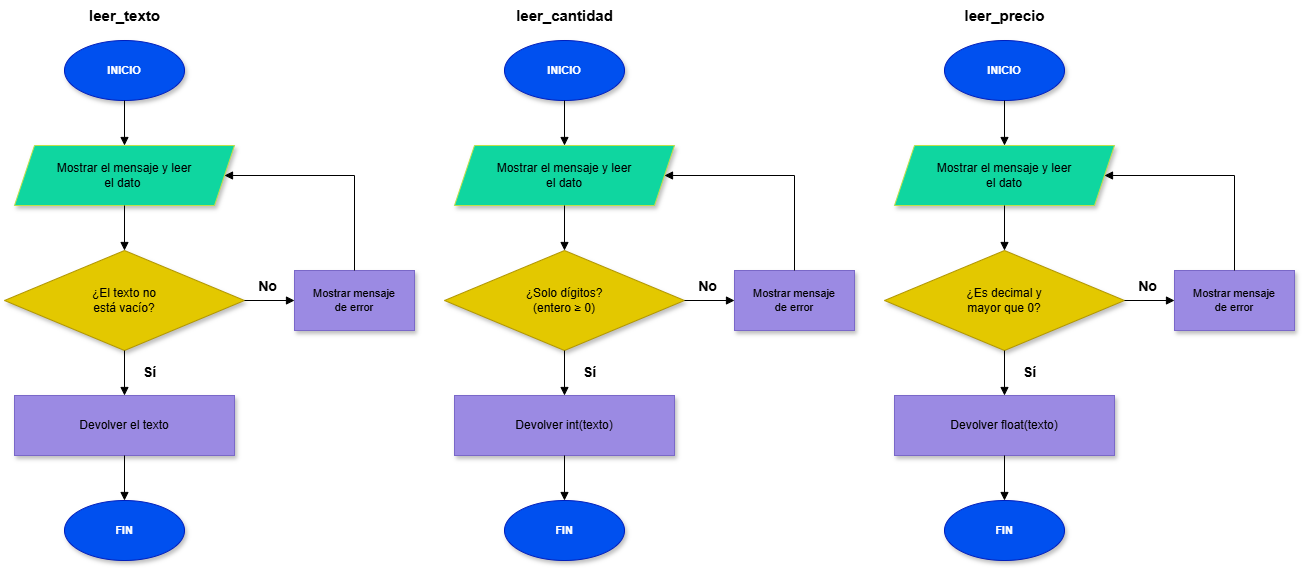

The diagram above was exported from draw.io. Its source (the exported page's mxGraphModel, read from the mxfile embedded in the PNG):
<mxGraphModel dx="1719" dy="974" grid="1" gridSize="10" guides="1" tooltips="1" connect="1" arrows="1" fold="1" page="1" pageScale="1" pageWidth="1100" pageHeight="1700" math="0" shadow="0">
  <root>
    <mxCell id="0" />
    <mxCell id="1" parent="0" />
    <mxCell id="n_t0" parent="1" style="text;html=1;align=center;verticalAlign=middle;fontStyle=1;fontSize=15;" value="leer_texto" vertex="1">
      <mxGeometry height="30" width="220" x="20" as="geometry" />
    </mxCell>
    <mxCell id="n_i0" parent="1" style="ellipse;whiteSpace=wrap;html=1;fillColor=#0050ef;fontColor=#ffffff;strokeColor=#001DBC;fontStyle=1;fontSize=11;shadow=1;" value="INICIO" vertex="1">
      <mxGeometry height="60" width="120" x="70" y="40" as="geometry" />
    </mxCell>
    <mxCell id="n_e0" parent="1" style="shape=parallelogram;perimeter=parallelogramPerimeter;whiteSpace=wrap;html=1;fixedSize=1;size=20;fillColor=#0FD6A0;strokeColor=#BDE04A;fontSize=12;shadow=1;" value="Mostrar el mensaje y leer&lt;br&gt;el dato&amp;nbsp;" vertex="1">
      <mxGeometry height="60" width="220" x="20" y="145" as="geometry" />
    </mxCell>
    <mxCell id="n_d0" parent="1" style="rhombus;whiteSpace=wrap;html=1;fillColor=#e3c800;fontColor=#000000;strokeColor=#B09500;fontSize=12;shadow=1;" value="¿El texto no&lt;br&gt;está vacío?" vertex="1">
      <mxGeometry height="100" width="240" x="10" y="250" as="geometry" />
    </mxCell>
    <mxCell id="n_p0" parent="1" style="rounded=0;whiteSpace=wrap;html=1;fillColor=#9B8AE3;strokeColor=#7A68C8;fontSize=12;shadow=1;" value="Devolver el texto" vertex="1">
      <mxGeometry height="60" width="220" x="20" y="395" as="geometry" />
    </mxCell>
    <mxCell id="n_f0" parent="1" style="ellipse;whiteSpace=wrap;html=1;fillColor=#0050ef;fontColor=#ffffff;strokeColor=#001DBC;fontStyle=1;fontSize=11;shadow=1;" value="FIN" vertex="1">
      <mxGeometry height="60" width="120" x="70" y="500" as="geometry" />
    </mxCell>
    <mxCell id="n_x0" parent="1" style="rounded=0;whiteSpace=wrap;html=1;fillColor=#9B8AE3;strokeColor=#7A68C8;fontSize=11;shadow=1;" value="Mostrar mensaje&lt;br&gt;de error" vertex="1">
      <mxGeometry height="60" width="120" x="300" y="270" as="geometry" />
    </mxCell>
    <mxCell id="n_t1" parent="1" style="text;html=1;align=center;verticalAlign=middle;fontStyle=1;fontSize=15;" value="leer_cantidad" vertex="1">
      <mxGeometry height="30" width="220" x="460" as="geometry" />
    </mxCell>
    <mxCell id="n_i1" parent="1" style="ellipse;whiteSpace=wrap;html=1;fillColor=#0050ef;fontColor=#ffffff;strokeColor=#001DBC;fontStyle=1;fontSize=11;shadow=1;" value="INICIO" vertex="1">
      <mxGeometry height="60" width="120" x="510" y="40" as="geometry" />
    </mxCell>
    <mxCell id="n_e1" parent="1" style="shape=parallelogram;perimeter=parallelogramPerimeter;whiteSpace=wrap;html=1;fixedSize=1;size=20;fillColor=#0FD6A0;strokeColor=#BDE04A;fontSize=12;shadow=1;" value="Mostrar el mensaje y leer&lt;br&gt;el dato" vertex="1">
      <mxGeometry height="60" width="220" x="460" y="145" as="geometry" />
    </mxCell>
    <mxCell id="n_d1" parent="1" style="rhombus;whiteSpace=wrap;html=1;fillColor=#e3c800;fontColor=#000000;strokeColor=#B09500;fontSize=12;shadow=1;" value="¿Solo dígitos?&lt;br&gt;(entero ≥ 0)" vertex="1">
      <mxGeometry height="100" width="240" x="450" y="250" as="geometry" />
    </mxCell>
    <mxCell id="n_p1" parent="1" style="rounded=0;whiteSpace=wrap;html=1;fillColor=#9B8AE3;strokeColor=#7A68C8;fontSize=12;shadow=1;" value="Devolver int(texto)" vertex="1">
      <mxGeometry height="60" width="220" x="460" y="395" as="geometry" />
    </mxCell>
    <mxCell id="n_f1" parent="1" style="ellipse;whiteSpace=wrap;html=1;fillColor=#0050ef;fontColor=#ffffff;strokeColor=#001DBC;fontStyle=1;fontSize=11;shadow=1;" value="FIN" vertex="1">
      <mxGeometry height="60" width="120" x="510" y="500" as="geometry" />
    </mxCell>
    <mxCell id="n_x1" parent="1" style="rounded=0;whiteSpace=wrap;html=1;fillColor=#9B8AE3;strokeColor=#7A68C8;fontSize=11;shadow=1;" value="Mostrar mensaje&lt;br&gt;de error" vertex="1">
      <mxGeometry height="60" width="120" x="740" y="270" as="geometry" />
    </mxCell>
    <mxCell id="n_t2" parent="1" style="text;html=1;align=center;verticalAlign=middle;fontStyle=1;fontSize=15;" value="leer_precio" vertex="1">
      <mxGeometry height="30" width="220" x="900" as="geometry" />
    </mxCell>
    <mxCell id="n_i2" parent="1" style="ellipse;whiteSpace=wrap;html=1;fillColor=#0050ef;fontColor=#ffffff;strokeColor=#001DBC;fontStyle=1;fontSize=11;shadow=1;" value="INICIO" vertex="1">
      <mxGeometry height="60" width="120" x="950" y="40" as="geometry" />
    </mxCell>
    <mxCell id="n_e2" parent="1" style="shape=parallelogram;perimeter=parallelogramPerimeter;whiteSpace=wrap;html=1;fixedSize=1;size=20;fillColor=#0FD6A0;strokeColor=#BDE04A;fontSize=12;shadow=1;" value="Mostrar el mensaje y leer&lt;br&gt;el dato" vertex="1">
      <mxGeometry height="60" width="220" x="900" y="145" as="geometry" />
    </mxCell>
    <mxCell id="n_d2" parent="1" style="rhombus;whiteSpace=wrap;html=1;fillColor=#e3c800;fontColor=#000000;strokeColor=#B09500;fontSize=12;shadow=1;" value="¿Es decimal y&lt;br&gt;mayor que 0?" vertex="1">
      <mxGeometry height="100" width="240" x="890" y="250" as="geometry" />
    </mxCell>
    <mxCell id="n_p2" parent="1" style="rounded=0;whiteSpace=wrap;html=1;fillColor=#9B8AE3;strokeColor=#7A68C8;fontSize=12;shadow=1;" value="Devolver float(texto)" vertex="1">
      <mxGeometry height="60" width="220" x="900" y="395" as="geometry" />
    </mxCell>
    <mxCell id="n_f2" parent="1" style="ellipse;whiteSpace=wrap;html=1;fillColor=#0050ef;fontColor=#ffffff;strokeColor=#001DBC;fontStyle=1;fontSize=11;shadow=1;" value="FIN" vertex="1">
      <mxGeometry height="60" width="120" x="950" y="500" as="geometry" />
    </mxCell>
    <mxCell id="n_x2" parent="1" style="rounded=0;whiteSpace=wrap;html=1;fillColor=#9B8AE3;strokeColor=#7A68C8;fontSize=11;shadow=1;" value="Mostrar mensaje&lt;br&gt;de error" vertex="1">
      <mxGeometry height="60" width="120" x="1180" y="270" as="geometry" />
    </mxCell>
    <mxCell id="e_0" edge="1" parent="1" source="n_i0" style="edgeStyle=orthogonalEdgeStyle;rounded=0;orthogonalLoop=1;jettySize=auto;html=1;endArrow=block;endFill=1;exitX=0.5;exitY=1;exitDx=0;exitDy=0;entryX=0.5;entryY=0;entryDx=0;entryDy=0;" target="n_e0">
      <mxGeometry relative="1" as="geometry" />
    </mxCell>
    <mxCell id="e_1" edge="1" parent="1" source="n_e0" style="edgeStyle=orthogonalEdgeStyle;rounded=0;orthogonalLoop=1;jettySize=auto;html=1;endArrow=block;endFill=1;exitX=0.5;exitY=1;exitDx=0;exitDy=0;entryX=0.5;entryY=0;entryDx=0;entryDy=0;" target="n_d0">
      <mxGeometry relative="1" as="geometry" />
    </mxCell>
    <mxCell id="e_2" edge="1" parent="1" source="n_d0" style="edgeStyle=orthogonalEdgeStyle;rounded=0;orthogonalLoop=1;jettySize=auto;html=1;endArrow=block;endFill=1;exitX=0.5;exitY=1;exitDx=0;exitDy=0;entryX=0.5;entryY=0;entryDx=0;entryDy=0;" target="n_p0">
      <mxGeometry relative="1" as="geometry" />
    </mxCell>
    <mxCell id="e_3" edge="1" parent="1" source="n_p0" style="edgeStyle=orthogonalEdgeStyle;rounded=0;orthogonalLoop=1;jettySize=auto;html=1;endArrow=block;endFill=1;exitX=0.5;exitY=1;exitDx=0;exitDy=0;entryX=0.5;entryY=0;entryDx=0;entryDy=0;" target="n_f0">
      <mxGeometry relative="1" as="geometry" />
    </mxCell>
    <mxCell id="e_4" edge="1" parent="1" source="n_d0" style="edgeStyle=orthogonalEdgeStyle;rounded=0;orthogonalLoop=1;jettySize=auto;html=1;endArrow=block;endFill=1;exitX=1;exitY=0.5;exitDx=0;exitDy=0;entryX=0;entryY=0.5;entryDx=0;entryDy=0;" target="n_x0">
      <mxGeometry relative="1" as="geometry" />
    </mxCell>
    <mxCell id="e_5" edge="1" parent="1" source="n_x0" style="edgeStyle=orthogonalEdgeStyle;rounded=0;orthogonalLoop=1;jettySize=auto;html=1;endArrow=block;endFill=1;exitX=0.5;exitY=0;exitDx=0;exitDy=0;entryX=1;entryY=0.5;entryDx=0;entryDy=0;" target="n_e0">
      <mxGeometry relative="1" as="geometry">
        <Array as="points">
          <mxPoint x="360" y="175" />
        </Array>
      </mxGeometry>
    </mxCell>
    <mxCell id="e_6" edge="1" parent="1" source="n_i1" style="edgeStyle=orthogonalEdgeStyle;rounded=0;orthogonalLoop=1;jettySize=auto;html=1;endArrow=block;endFill=1;exitX=0.5;exitY=1;exitDx=0;exitDy=0;entryX=0.5;entryY=0;entryDx=0;entryDy=0;" target="n_e1">
      <mxGeometry relative="1" as="geometry" />
    </mxCell>
    <mxCell id="e_7" edge="1" parent="1" source="n_e1" style="edgeStyle=orthogonalEdgeStyle;rounded=0;orthogonalLoop=1;jettySize=auto;html=1;endArrow=block;endFill=1;exitX=0.5;exitY=1;exitDx=0;exitDy=0;entryX=0.5;entryY=0;entryDx=0;entryDy=0;" target="n_d1">
      <mxGeometry relative="1" as="geometry" />
    </mxCell>
    <mxCell id="e_8" edge="1" parent="1" source="n_d1" style="edgeStyle=orthogonalEdgeStyle;rounded=0;orthogonalLoop=1;jettySize=auto;html=1;endArrow=block;endFill=1;exitX=0.5;exitY=1;exitDx=0;exitDy=0;entryX=0.5;entryY=0;entryDx=0;entryDy=0;" target="n_p1">
      <mxGeometry relative="1" as="geometry" />
    </mxCell>
    <mxCell id="e_9" edge="1" parent="1" source="n_p1" style="edgeStyle=orthogonalEdgeStyle;rounded=0;orthogonalLoop=1;jettySize=auto;html=1;endArrow=block;endFill=1;exitX=0.5;exitY=1;exitDx=0;exitDy=0;entryX=0.5;entryY=0;entryDx=0;entryDy=0;" target="n_f1">
      <mxGeometry relative="1" as="geometry" />
    </mxCell>
    <mxCell id="e_10" edge="1" parent="1" source="n_d1" style="edgeStyle=orthogonalEdgeStyle;rounded=0;orthogonalLoop=1;jettySize=auto;html=1;endArrow=block;endFill=1;exitX=1;exitY=0.5;exitDx=0;exitDy=0;entryX=0;entryY=0.5;entryDx=0;entryDy=0;" target="n_x1">
      <mxGeometry relative="1" as="geometry" />
    </mxCell>
    <mxCell id="e_11" edge="1" parent="1" source="n_x1" style="edgeStyle=orthogonalEdgeStyle;rounded=0;orthogonalLoop=1;jettySize=auto;html=1;endArrow=block;endFill=1;exitX=0.5;exitY=0;exitDx=0;exitDy=0;entryX=1;entryY=0.5;entryDx=0;entryDy=0;" target="n_e1">
      <mxGeometry relative="1" as="geometry">
        <Array as="points">
          <mxPoint x="800" y="175" />
        </Array>
      </mxGeometry>
    </mxCell>
    <mxCell id="e_12" edge="1" parent="1" source="n_i2" style="edgeStyle=orthogonalEdgeStyle;rounded=0;orthogonalLoop=1;jettySize=auto;html=1;endArrow=block;endFill=1;exitX=0.5;exitY=1;exitDx=0;exitDy=0;entryX=0.5;entryY=0;entryDx=0;entryDy=0;" target="n_e2">
      <mxGeometry relative="1" as="geometry" />
    </mxCell>
    <mxCell id="e_13" edge="1" parent="1" source="n_e2" style="edgeStyle=orthogonalEdgeStyle;rounded=0;orthogonalLoop=1;jettySize=auto;html=1;endArrow=block;endFill=1;exitX=0.5;exitY=1;exitDx=0;exitDy=0;entryX=0.5;entryY=0;entryDx=0;entryDy=0;" target="n_d2">
      <mxGeometry relative="1" as="geometry" />
    </mxCell>
    <mxCell id="e_14" edge="1" parent="1" source="n_d2" style="edgeStyle=orthogonalEdgeStyle;rounded=0;orthogonalLoop=1;jettySize=auto;html=1;endArrow=block;endFill=1;exitX=0.5;exitY=1;exitDx=0;exitDy=0;entryX=0.5;entryY=0;entryDx=0;entryDy=0;" target="n_p2">
      <mxGeometry relative="1" as="geometry" />
    </mxCell>
    <mxCell id="e_15" edge="1" parent="1" source="n_p2" style="edgeStyle=orthogonalEdgeStyle;rounded=0;orthogonalLoop=1;jettySize=auto;html=1;endArrow=block;endFill=1;exitX=0.5;exitY=1;exitDx=0;exitDy=0;entryX=0.5;entryY=0;entryDx=0;entryDy=0;" target="n_f2">
      <mxGeometry relative="1" as="geometry" />
    </mxCell>
    <mxCell id="e_16" edge="1" parent="1" source="n_d2" style="edgeStyle=orthogonalEdgeStyle;rounded=0;orthogonalLoop=1;jettySize=auto;html=1;endArrow=block;endFill=1;exitX=1;exitY=0.5;exitDx=0;exitDy=0;entryX=0;entryY=0.5;entryDx=0;entryDy=0;" target="n_x2">
      <mxGeometry relative="1" as="geometry" />
    </mxCell>
    <mxCell id="e_17" edge="1" parent="1" source="n_x2" style="edgeStyle=orthogonalEdgeStyle;rounded=0;orthogonalLoop=1;jettySize=auto;html=1;endArrow=block;endFill=1;exitX=0.5;exitY=0;exitDx=0;exitDy=0;entryX=1;entryY=0.5;entryDx=0;entryDy=0;" target="n_e2">
      <mxGeometry relative="1" as="geometry">
        <Array as="points">
          <mxPoint x="1240" y="175" />
        </Array>
      </mxGeometry>
    </mxCell>
    <mxCell id="t_0" parent="1" style="text;html=1;align=center;verticalAlign=middle;fontSize=14;fontStyle=1;" value="Sí" vertex="1">
      <mxGeometry height="20" width="34" x="138" y="362" as="geometry" />
    </mxCell>
    <mxCell id="t_1" parent="1" style="text;html=1;align=center;verticalAlign=middle;fontSize=14;fontStyle=1;" value="No" vertex="1">
      <mxGeometry height="20" width="34" x="256" y="276" as="geometry" />
    </mxCell>
    <mxCell id="t_2" parent="1" style="text;html=1;align=center;verticalAlign=middle;fontSize=14;fontStyle=1;" value="Sí" vertex="1">
      <mxGeometry height="20" width="34" x="578" y="362" as="geometry" />
    </mxCell>
    <mxCell id="t_3" parent="1" style="text;html=1;align=center;verticalAlign=middle;fontSize=14;fontStyle=1;" value="No" vertex="1">
      <mxGeometry height="20" width="34" x="696" y="276" as="geometry" />
    </mxCell>
    <mxCell id="t_4" parent="1" style="text;html=1;align=center;verticalAlign=middle;fontSize=14;fontStyle=1;" value="Sí" vertex="1">
      <mxGeometry height="20" width="34" x="1018" y="362" as="geometry" />
    </mxCell>
    <mxCell id="t_5" parent="1" style="text;html=1;align=center;verticalAlign=middle;fontSize=14;fontStyle=1;" value="No" vertex="1">
      <mxGeometry height="20" width="34" x="1136" y="276" as="geometry" />
    </mxCell>
  </root>
</mxGraphModel>